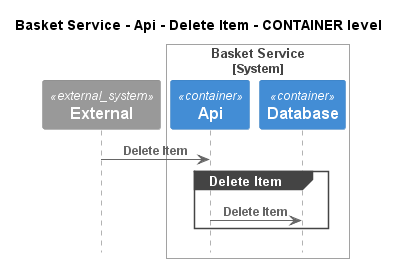

The diagram above was rendered by PlantUML. Its source (embedded in the PNG):
@startuml
!pragma layout smetana
!include ..\..\..\..\..\..\.c4s\C4_Sequence.puml

title Basket Service - Api - Delete Item - CONTAINER level

System_Ext(C4InterFlow.SoftwareSystems.ExternalSystem, "External", "")

System_Boundary(ECommercePlatform.SoftwareSystems.BasketService, "Basket Service")
    Container(ECommercePlatform.SoftwareSystems.BasketService.Containers.Api, "Api", "", "")
    Container(ECommercePlatform.SoftwareSystems.BasketService.Containers.Database, "Database", "", "")
Boundary_End()

Rel(C4InterFlow.SoftwareSystems.ExternalSystem, ECommercePlatform.SoftwareSystems.BasketService.Containers.Api, "Delete Item")
group Delete Item
Rel(ECommercePlatform.SoftwareSystems.BasketService.Containers.Api, ECommercePlatform.SoftwareSystems.BasketService.Containers.Database, "Delete Item")
end


@enduml